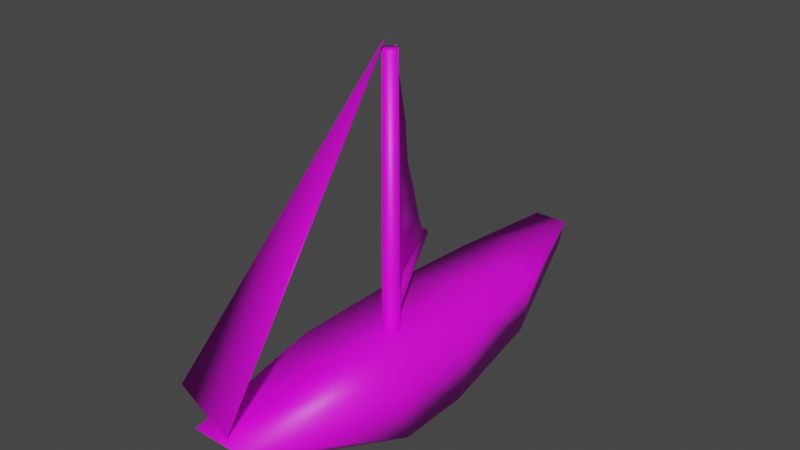 # Source: SimpleBoat.blend  (saved by Blender 2.82.7; exported with 4.5.12 LTS)
import bpy
from mathutils import Matrix  # noqa: F401  (used for matrix-valued properties, if any)

bpy.ops.wm.read_factory_settings(use_empty=True)
scene = bpy.context.scene
scene.name = 'Scene'

# ---- collections
col_collection = bpy.data.collections.new('Collection'); scene.collection.children.link(col_collection)

# ---- images (referenced by path relative to the original .blend; pixels are not part of the script)
import os
ASSET_DIR = os.environ.get("B2B_ASSET_DIR", "")  # directory of the original .blend (textures are referenced by path, not embedded)
HERE = os.path.dirname(os.path.abspath(__file__))  # packed textures are extracted next to this script under _unpacked/

def load_image(name, relpath, width, height, colorspace="sRGB"):
    """Load a texture the original file referenced (path relative to the .blend, or extracted next to this script)."""
    p = next((c for c in (os.path.join(HERE, relpath), os.path.join(ASSET_DIR, relpath)) if relpath and os.path.exists(c)), "")
    if p:
        img = bpy.data.images.load(p, check_existing=True)
        img.name = name
    else:  # same state as the original file: an image datablock whose file is absent (Cycles renders it pink)
        img = bpy.data.images.new(name, width, height)
        img.source = "FILE"
        img.filepath = "//" + (relpath or name)
    img.colorspace_settings.name = colorspace
    return img
img_woodtexture_jpg_001 = load_image('woodtexture.jpg.001', 'textures/woodtexture.jpg', 1024, 1024, 'sRGB')

# ---- materials (node trees are filled in below, after node groups)
mat_material_001 = bpy.data.materials.new('Material.001')
mat_material_001.use_transparent_shadow = False

# ---- material node trees
mat_material_001.use_nodes = True; mat_material_001.node_tree.nodes.clear()
_N = mat_material_001.node_tree.nodes; _L = mat_material_001.node_tree.links
n0 = _N.new('ShaderNodeOutputMaterial'); n0.name = 'Material Output'; n0.location = (300, 300)
n1 = _N.new('ShaderNodeBsdfPrincipled'); n1.name = 'Principled BSDF'; n1.location = (10, 300)
n1.distribution = 'GGX'
n1.subsurface_method = 'BURLEY'
n1.inputs[3].default_value = 1.45
n1.inputs[27].default_value = (0.0, 0.0, 0.0, 1.0)
n1.inputs[28].default_value = 1.0
n2 = _N.new('ShaderNodeTexImage'); n2.name = 'Image Texture'; n2.location = (-280, 280)
n2.image = img_woodtexture_jpg_001
_L.new(n1.outputs[0], n0.inputs[0])
_L.new(n2.outputs[0], n1.inputs[0])
n0.is_active_output = True

# ---- world
world_world = bpy.data.worlds.new('World'); scene.world = world_world
world_world.use_nodes = True; world_world.node_tree.nodes.clear()
_N = world_world.node_tree.nodes; _L = world_world.node_tree.links
n0 = _N.new('ShaderNodeOutputWorld'); n0.name = 'World Output'; n0.location = (300, 300)
n1 = _N.new('ShaderNodeBackground'); n1.name = 'Background'; n1.location = (10, 300)
n1.inputs[0].default_value = (0.05088, 0.05088, 0.05088, 1.0)
_L.new(n1.outputs[0], n0.inputs[0])
n0.is_active_output = True
world_world.color = (0.05088, 0.05088, 0.05088)
world_world.use_sun_shadow = False
world_world.sun_shadow_jitter_overblur = 0.0

# ---- meshes
me_cube_001 = bpy.data.meshes.new('Cube.001')
me_cube_001.from_pydata([(-0.6954, -0.4221, -0.6097), (-1.0, -1.0, 1.0), (-0.6954, 0.9688, -0.6097), (-1.0, 1.0, 1.0), (0.6954, -0.4221, -0.6097), (1.0, -1.0, 1.0), (0.6954, 0.9688, -0.6097), (1.0, 1.0, 1.0), (-0.413, -3.237, 0.4287), (-0.4724, -3.789, 0.9807), (0.2515, -3.237, 0.4287), (0.4724, -3.789, 0.9807), (-0.5584, 3.015, -0.2637), (-0.8029, 3.04, 1.029), (0.5584, 3.015, -0.2637), (0.8029, 3.04, 1.029), (-0.2178, 4.738, 0.7162), (-0.3132, 4.747, 1.22), (0.2178, 4.738, 0.7162), (0.3132, 4.747, 1.22), (-0.02892, 0.1843, 0.8668), (-0.02892, 0.1843, 1.179), (0.001492, 0.1813, 0.8668), (0.001492, 0.1813, 1.179), (0.03074, 0.1724, 0.8668), (0.03074, 0.1724, 1.179), (0.05769, 0.158, 0.8668), (0.05769, 0.158, 1.179), (0.08132, 0.1386, 0.8668), (0.08132, 0.1386, 1.179), (0.1007, 0.115, 0.8668), (0.1007, 0.115, 1.179), (0.1151, 0.08804, 0.8668), (0.1151, 0.08804, 1.179), (0.124, 0.05879, 0.8668), (0.124, 0.05879, 1.179), (0.127, 0.02837, 0.8668), (0.127, 0.02837, 1.179), (0.124, -0.002043, 0.8668), (0.124, -0.002043, 1.179), (0.1151, -0.03129, 0.8668), (0.1151, -0.03129, 1.179), (0.1007, -0.05825, 0.8668), (0.1007, -0.05825, 1.179), (0.08132, -0.08187, 0.8668), (0.08132, -0.08187, 1.179), (0.05769, -0.1013, 0.8668), (0.05769, -0.1013, 1.179), (0.03074, -0.1157, 0.8668), (0.03074, -0.1157, 1.179), (0.001492, -0.1245, 0.8668), (0.001492, -0.1245, 1.179), (-0.02893, -0.1275, 0.8668), (-0.02893, -0.1275, 1.179), (-0.05934, -0.1245, 0.8668), (-0.05934, -0.1245, 1.179), (-0.08859, -0.1157, 0.8668), (-0.08859, -0.1157, 1.179), (-0.1155, -0.1013, 0.8668), (-0.1155, -0.1013, 1.179), (-0.1392, -0.08187, 0.8668), (-0.1392, -0.08187, 1.179), (-0.1586, -0.05825, 0.8668), (-0.1586, -0.05825, 1.179), (-0.173, -0.03129, 0.8668), (-0.173, -0.03129, 1.179), (-0.1818, -0.002043, 0.8668), (-0.1818, -0.002043, 1.179), (-0.1848, 0.02837, 0.8668), (-0.1848, 0.02837, 1.179), (-0.1818, 0.05879, 0.8668), (-0.1818, 0.05879, 1.179), (-0.173, 0.08804, 0.8668), (-0.173, 0.08804, 1.179), (-0.1586, 0.115, 0.8668), (-0.1586, 0.115, 1.179), (-0.1392, 0.1386, 0.8668), (-0.1392, 0.1386, 1.179), (-0.1155, 0.158, 0.8668), (-0.1155, 0.158, 1.179), (-0.08859, 0.1724, 0.8668), (-0.08859, 0.1724, 1.179), (-0.05934, 0.1813, 0.8668), (-0.05934, 0.1813, 1.179), (-0.02892, 0.1534, 5.775), (-0.004535, 0.151, 5.775), (0.01892, 0.1439, 5.775), (0.04053, 0.1323, 5.775), (0.05948, 0.1168, 5.775), (0.07502, 0.09783, 5.775), (0.08658, 0.07622, 5.775), (0.09369, 0.05276, 5.775), (0.09609, 0.02837, 5.775), (0.09369, 0.003984, 5.775), (0.08658, -0.01947, 5.775), (0.07502, -0.04108, 5.775), (0.05948, -0.06003, 5.775), (0.04053, -0.07557, 5.775), (0.01892, -0.08713, 5.775), (-0.004535, -0.09424, 5.775), (-0.02892, -0.09664, 5.775), (-0.05331, -0.09424, 5.775), (-0.07677, -0.08713, 5.775), (-0.09838, -0.07557, 5.775), (-0.1173, -0.06003, 5.775), (-0.1329, -0.04108, 5.775), (-0.1444, -0.01947, 5.775), (-0.1515, 0.003985, 5.775), (-0.1539, 0.02837, 5.775), (-0.1515, 0.05276, 5.775), (-0.1444, 0.07622, 5.775), (-0.1329, 0.09783, 5.775), (-0.1173, 0.1168, 5.775), (-0.09838, 0.1323, 5.775), (-0.07677, 0.1439, 5.775), (-0.05331, 0.151, 5.775), (-0.05111, 0.07004, 1.245), (-0.1649, 0.2906, 1.247), (-0.02958, 0.08112, 1.247), (-0.1434, 0.3017, 1.249), (-0.008865, 0.09174, 1.254), (-0.1227, 0.3123, 1.256), (0.01025, 0.1015, 1.266), (-0.1036, 0.322, 1.268), (0.02703, 0.11, 1.281), (-0.0868, 0.3305, 1.283), (0.04083, 0.1169, 1.3), (-0.073, 0.3375, 1.302), (0.05111, 0.122, 1.321), (-0.06272, 0.3425, 1.324), (0.05749, 0.125, 1.345), (-0.05634, 0.3456, 1.347), (0.05972, 0.1259, 1.369), (-0.05411, 0.3465, 1.371), (0.0577, 0.1246, 1.393), (-0.05613, 0.3452, 1.395), (0.05153, 0.1212, 1.416), (-0.0623, 0.3417, 1.419), (0.04143, 0.1157, 1.438), (-0.0724, 0.3363, 1.44), (0.0278, 0.1085, 1.456), (-0.08603, 0.3291, 1.459), (0.01115, 0.09973, 1.472), (-0.1027, 0.3203, 1.474), (-0.007862, 0.0898, 1.483), (-0.1217, 0.3104, 1.486), (-0.02852, 0.07906, 1.49), (-0.1424, 0.2996, 1.493), (-0.05003, 0.06793, 1.493), (-0.1639, 0.2885, 1.495), (-0.07155, 0.05685, 1.49), (-0.1854, 0.2774, 1.493), (-0.09227, 0.04623, 1.483), (-0.2061, 0.2668, 1.486), (-0.1114, 0.03649, 1.472), (-0.2252, 0.2571, 1.474), (-0.1282, 0.02799, 1.456), (-0.242, 0.2486, 1.459), (-0.142, 0.02108, 1.438), (-0.2558, 0.2416, 1.44), (-0.1523, 0.016, 1.416), (-0.2661, 0.2366, 1.419), (-0.1586, 0.01296, 1.393), (-0.2725, 0.2335, 1.395), (-0.1609, 0.01207, 1.369), (-0.2747, 0.2326, 1.371), (-0.1588, 0.01337, 1.345), (-0.2727, 0.2339, 1.347), (-0.1527, 0.0168, 1.321), (-0.2665, 0.2374, 1.324), (-0.1426, 0.02224, 1.3), (-0.2564, 0.2428, 1.302), (-0.1289, 0.02948, 1.281), (-0.2428, 0.25, 1.283), (-0.1123, 0.03824, 1.266), (-0.2261, 0.2588, 1.268), (-0.09327, 0.04818, 1.254), (-0.2071, 0.2687, 1.256), (-0.07262, 0.05891, 1.247), (-0.1864, 0.2795, 1.249), (-1.275, 2.442, 1.32), (-1.262, 2.448, 1.322), (-1.25, 2.454, 1.326), (-1.238, 2.46, 1.333), (-1.228, 2.465, 1.342), (-1.22, 2.469, 1.353), (-1.214, 2.472, 1.366), (-1.21, 2.474, 1.38), (-1.209, 2.475, 1.394), (-1.21, 2.474, 1.409), (-1.214, 2.472, 1.422), (-1.22, 2.469, 1.435), (-1.228, 2.464, 1.446), (-1.238, 2.459, 1.456), (-1.249, 2.453, 1.462), (-1.262, 2.447, 1.467), (-1.274, 2.44, 1.468), (-1.287, 2.434, 1.467), (-1.3, 2.427, 1.462), (-1.311, 2.422, 1.456), (-1.321, 2.416, 1.446), (-1.329, 2.412, 1.435), (-1.335, 2.409, 1.422), (-1.339, 2.408, 1.409), (-1.34, 2.407, 1.394), (-1.339, 2.408, 1.38), (-1.336, 2.41, 1.366), (-1.33, 2.413, 1.353), (-1.321, 2.417, 1.342), (-1.311, 2.423, 1.333), (-1.3, 2.429, 1.326), (-1.288, 2.435, 1.322), (-0.5621, 0.9943, 4.207), (-0.0644, 0.176, 5.779), (-1.098, 2.165, 1.559), (-0.1082, 0.2111, 1.544), (-0.7964, 1.344, 3.307), (-0.1078, 0.1813, 4.34), (-0.3728, 0.6418, 4.99), (-0.6362, 1.159, 1.552), (-0.6034, 0.7456, 3.776), (-0.1305, 0.2207, 2.519), (-1.008, 1.894, 2.052), (-0.7901, 1.008, 2.313), (-0.8872, 1.621, 2.675), (-0.1229, 0.1966, 3.516), (-0.7293, 0.8997, 3.059), (-0.1955, 0.3546, 5.437), (-0.3208, 0.4815, 1.547), (-0.3547, 0.3458, 4.115), (-0.4629, 0.4222, 2.504), (-0.3946, 0.3704, 3.339), (-1.203, -3.373, 1.186), (0.09231, -3.7, 1.023), (-1.42, -1.373, 1.31), (-0.04285, -0.06546, 5.917), (-0.7759, 1.356, 3.307), (-0.5417, 1.007, 4.207), (-0.175, 0.3671, 5.436), (-0.04393, 0.1885, 5.779), (-0.1101, 0.2332, 2.518), (-0.0877, 0.2236, 1.544), (-0.6158, 1.171, 1.551), (-1.077, 2.178, 1.559), (-0.8667, 1.634, 2.675), (-0.08734, 0.1938, 4.34), (-0.583, 0.7581, 3.775), (-0.3523, 0.6543, 4.99), (-0.3003, 0.494, 1.547), (-0.3342, 0.3583, 4.115), (-0.7696, 1.02, 2.313), (-0.1024, 0.2091, 3.516), (-0.9874, 1.907, 2.052), (-0.7089, 0.9121, 3.059), (-0.4425, 0.4347, 2.504), (-0.3742, 0.3829, 3.339), (-1.433, -1.383, 1.32), (-1.217, -3.383, 1.196), (0.0788, -3.71, 1.034), (-0.05636, -0.07552, 5.927)], [], [(0, 1, 3, 2), (7, 6, 14, 15), (6, 7, 5, 4), (5, 1, 9, 11), (2, 6, 4, 0), (7, 3, 1, 5), (10, 11, 9, 8), (4, 5, 11, 10), (1, 0, 8, 9), (0, 4, 10, 8), (13, 15, 19, 17), (6, 2, 12, 14), (3, 7, 15, 13), (2, 3, 13, 12), (16, 17, 19, 18), (12, 13, 17, 16), (15, 14, 18, 19), (14, 12, 16, 18), (20, 21, 23, 22), (22, 23, 25, 24), (24, 25, 27, 26), (26, 27, 29, 28), (28, 29, 31, 30), (30, 31, 33, 32), (32, 33, 35, 34), (34, 35, 37, 36), (36, 37, 39, 38), (38, 39, 41, 40), (40, 41, 43, 42), (42, 43, 45, 44), (44, 45, 47, 46), (46, 47, 49, 48), (48, 49, 51, 50), (50, 51, 53, 52), (52, 53, 55, 54), (54, 55, 57, 56), (56, 57, 59, 58), (58, 59, 61, 60), (60, 61, 63, 62), (62, 63, 65, 64), (64, 65, 67, 66), (66, 67, 69, 68), (68, 69, 71, 70), (70, 71, 73, 72), (72, 73, 75, 74), (74, 75, 77, 76), (76, 77, 79, 78), (78, 79, 81, 80), (29, 27, 87, 88), (80, 81, 83, 82), (82, 83, 21, 20), (20, 22, 24, 26, 28, 30, 32, 34, 36, 38, 40, 42, 44, 46, 48, 50, 52, 54, 56, 58, 60, 62, 64, 66, 68, 70, 72, 74, 76, 78, 80, 82), (85, 84, 115, 114, 113, 112, 111, 110, 109, 108, 107, 106, 105, 104, 103, 102, 101, 100, 99, 98, 97, 96, 95, 94, 93, 92, 91, 90, 89, 88, 87, 86), (47, 45, 96, 97), (65, 63, 105, 106), (83, 81, 114, 115), (39, 37, 92, 93), (57, 55, 101, 102), (75, 73, 110, 111), (31, 29, 88, 89), (49, 47, 97, 98), (67, 65, 106, 107), (23, 21, 84, 85), (21, 83, 115, 84), (41, 39, 93, 94), (59, 57, 102, 103), (77, 75, 111, 112), (33, 31, 89, 90), (51, 49, 98, 99), (69, 67, 107, 108), (25, 23, 85, 86), (43, 41, 94, 95), (61, 59, 103, 104), (79, 77, 112, 113), (35, 33, 90, 91), (53, 51, 99, 100), (71, 69, 108, 109), (27, 25, 86, 87), (45, 43, 95, 96), (63, 61, 104, 105), (81, 79, 113, 114), (37, 35, 91, 92), (55, 53, 100, 101), (73, 71, 109, 110), (116, 117, 119, 118), (118, 119, 121, 120), (120, 121, 123, 122), (122, 123, 125, 124), (124, 125, 127, 126), (126, 127, 129, 128), (128, 129, 131, 130), (130, 131, 133, 132), (132, 133, 135, 134), (134, 135, 137, 136), (136, 137, 139, 138), (138, 139, 141, 140), (140, 141, 143, 142), (142, 143, 145, 144), (144, 145, 147, 146), (146, 147, 149, 148), (148, 149, 151, 150), (150, 151, 153, 152), (152, 153, 155, 154), (154, 155, 157, 156), (156, 157, 159, 158), (158, 159, 161, 160), (160, 161, 163, 162), (162, 163, 165, 164), (164, 165, 167, 166), (166, 167, 169, 168), (168, 169, 171, 170), (170, 171, 173, 172), (172, 173, 175, 174), (174, 175, 177, 176), (159, 157, 200, 201), (176, 177, 179, 178), (178, 179, 117, 116), (116, 118, 120, 122, 124, 126, 128, 130, 132, 134, 136, 138, 140, 142, 144, 146, 148, 150, 152, 154, 156, 158, 160, 162, 164, 166, 168, 170, 172, 174, 176, 178), (181, 180, 211, 210, 209, 208, 207, 206, 205, 204, 203, 202, 201, 200, 199, 198, 197, 196, 195, 194, 193, 192, 191, 190, 189, 188, 187, 186, 185, 184, 183, 182), (177, 175, 209, 210), (133, 131, 187, 188), (151, 149, 196, 197), (169, 167, 205, 206), (125, 123, 183, 184), (143, 141, 192, 193), (161, 159, 201, 202), (179, 177, 210, 211), (135, 133, 188, 189), (153, 151, 197, 198), (171, 169, 206, 207), (127, 125, 184, 185), (145, 143, 193, 194), (163, 161, 202, 203), (119, 117, 180, 181), (117, 179, 211, 180), (137, 135, 189, 190), (155, 153, 198, 199), (173, 171, 207, 208), (129, 127, 185, 186), (147, 145, 194, 195), (165, 163, 203, 204), (121, 119, 181, 182), (139, 137, 190, 191), (157, 155, 199, 200), (175, 173, 208, 209), (131, 129, 186, 187), (149, 147, 195, 196), (167, 165, 204, 205), (123, 121, 182, 183), (141, 139, 191, 192), (230, 228, 215, 221), (227, 229, 217, 213), (212, 216, 220, 218), (222, 214, 219, 223), (224, 222, 223, 226), (231, 230, 221, 225), (229, 231, 225, 217), (216, 224, 226, 220), (220, 226, 231, 229), (226, 223, 230, 231), (218, 220, 229, 227), (223, 219, 228, 230), (232, 234, 235, 233), (254, 240, 241, 248), (238, 239, 245, 249), (237, 247, 246, 236), (252, 250, 242, 243), (244, 253, 250, 252), (255, 251, 240, 254), (249, 245, 251, 255), (236, 246, 253, 244), (246, 249, 255, 253), (253, 255, 254, 250), (247, 238, 249, 246), (250, 254, 248, 242), (214, 222, 252, 243), (212, 218, 247, 237), (218, 227, 238, 247), (216, 212, 237, 236), (228, 219, 242, 248), (215, 228, 248, 241), (227, 213, 239, 238), (221, 215, 241, 240), (222, 224, 244, 252), (219, 214, 243, 242), (217, 225, 251, 245), (224, 216, 236, 244), (225, 221, 240, 251), (213, 217, 245, 239), (257, 258, 259, 256), (233, 235, 259, 258), (234, 232, 257, 256), (235, 234, 256, 259), (232, 233, 258, 257)])
me_cube_001.polygons.foreach_set('use_smooth', [True] * 194)
_uv = me_cube_001.uv_layers.new(name='UVMap')
_uv.uv.foreach_set('vector', [0.375, 0.0, 0.625, 0.0, 0.625, 0.25, 0.375, 0.25, 0.625, 0.5, 0.375, 0.5, 0.375, 0.5, 0.625, 0.5, 0.375, 0.5, 0.625, 0.5, 0.625, 0.75, 0.375, 0.75, 0.625, 0.75, 0.875, 0.75, 0.875, 0.75, 0.625, 0.75, 0.125, 0.5, 0.375, 0.5, 0.375, 0.75, 0.125, 0.75, 0.625, 0.5, 0.875, 0.5, 0.875, 0.75, 0.625, 0.75, 0.375, 0.75, 0.625, 0.75, 0.625, 1.0, 0.375, 1.0, 0.375, 0.75, 0.625, 0.75, 0.625, 0.75, 0.375, 0.75, 0.625, 0.0, 0.375, 0.0, 0.375, 0.0, 0.625, 0.0, 0.125, 0.75, 0.375, 0.75, 0.375, 0.75, 0.125, 0.75, 0.875, 0.5, 0.625, 0.5, 0.625, 0.5, 0.875, 0.5, 0.375, 0.5, 0.125, 0.5, 0.125, 0.5, 0.375, 0.5, 0.875, 0.5, 0.625, 0.5, 0.625, 0.5, 0.875, 0.5, 0.375, 0.25, 0.625, 0.25, 0.625, 0.25, 0.375, 0.25, 0.375, 0.25, 0.625, 0.25, 0.625, 0.5, 0.375, 0.5, 0.375, 0.25, 0.625, 0.25, 0.625, 0.25, 0.375, 0.25, 0.625, 0.5, 0.375, 0.5, 0.375, 0.5, 0.625, 0.5, 0.375, 0.5, 0.125, 0.5, 0.125, 0.5, 0.375, 0.5, 1.0, 0.5, 1.0, 1.0, 0.9688, 1.0, 0.9688, 0.5, 0.9688, 0.5, 0.9688, 1.0, 0.9375, 1.0, 0.9375, 0.5, 0.9375, 0.5, 0.9375, 1.0, 0.9062, 1.0, 0.9062, 0.5, 0.9062, 0.5, 0.9062, 1.0, 0.875, 1.0, 0.875, 0.5, 0.875, 0.5, 0.875, 1.0, 0.8438, 1.0, 0.8438, 0.5, 0.8438, 0.5, 0.8438, 1.0, 0.8125, 1.0, 0.8125, 0.5, 0.8125, 0.5, 0.8125, 1.0, 0.7812, 1.0, 0.7812, 0.5, 0.7812, 0.5, 0.7812, 1.0, 0.75, 1.0, 0.75, 0.5, 0.75, 0.5, 0.75, 1.0, 0.7188, 1.0, 0.7188, 0.5, 0.7188, 0.5, 0.7188, 1.0, 0.6875, 1.0, 0.6875, 0.5, 0.6875, 0.5, 0.6875, 1.0, 0.6562, 1.0, 0.6562, 0.5, 0.6562, 0.5, 0.6562, 1.0, 0.625, 1.0, 0.625, 0.5, 0.625, 0.5, 0.625, 1.0, 0.5938, 1.0, 0.5938, 0.5, 0.5938, 0.5, 0.5938, 1.0, 0.5625, 1.0, 0.5625, 0.5, 0.5625, 0.5, 0.5625, 1.0, 0.5312, 1.0, 0.5312, 0.5, 0.5312, 0.5, 0.5312, 1.0, 0.5, 1.0, 0.5, 0.5, 0.5, 0.5, 0.5, 1.0, 0.4688, 1.0, 0.4688, 0.5, 0.4688, 0.5, 0.4688, 1.0, 0.4375, 1.0, 0.4375, 0.5, 0.4375, 0.5, 0.4375, 1.0, 0.4062, 1.0, 0.4062, 0.5, 0.4062, 0.5, 0.4062, 1.0, 0.375, 1.0, 0.375, 0.5, 0.375, 0.5, 0.375, 1.0, 0.3438, 1.0, 0.3438, 0.5, 0.3438, 0.5, 0.3438, 1.0, 0.3125, 1.0, 0.3125, 0.5, 0.3125, 0.5, 0.3125, 1.0, 0.2812, 1.0, 0.2812, 0.5, 0.2812, 0.5, 0.2812, 1.0, 0.25, 1.0, 0.25, 0.5, 0.25, 0.5, 0.25, 1.0, 0.2188, 1.0, 0.2188, 0.5, 0.2188, 0.5, 0.2188, 1.0, 0.1875, 1.0, 0.1875, 0.5, 0.1875, 0.5, 0.1875, 1.0, 0.1562, 1.0, 0.1562, 0.5, 0.1562, 0.5, 0.1562, 1.0, 0.125, 1.0, 0.125, 0.5, 0.125, 0.5, 0.125, 1.0, 0.09375, 1.0, 0.09375, 0.5, 0.09375, 0.5, 0.09375, 1.0, 0.0625, 1.0, 0.0625, 0.5, 0.875, 1.0, 0.9062, 1.0, 0.9062, 1.0, 0.875, 1.0, 0.0625, 0.5, 0.0625, 1.0, 0.03125, 1.0, 0.03125, 0.5, 0.03125, 0.5, 0.03125, 1.0, 0.0, 1.0, 0.0, 0.5, 0.75, 0.49, 0.7968, 0.4854, 0.8418, 0.4717, 0.8833, 0.4496, 0.9197, 0.4197, 0.9496, 0.3833, 0.9717, 0.3418, 0.9854, 0.2968, 0.99, 0.25, 0.9854, 0.2032, 0.9717, 0.1582, 0.9496, 0.1167, 0.9197, 0.08029, 0.8833, 0.05045, 0.8418, 0.02827, 0.7968, 0.01461, 0.75, 0.01, 0.7032, 0.01461, 0.6582, 0.02827, 0.6167, 0.05045, 0.5803, 0.08029, 0.5504, 0.1167, 0.5283, 0.1582, 0.5146, 0.2032, 0.51, 0.25, 0.5146, 0.2968, 0.5283, 0.3418, 0.5504, 0.3833, 0.5803, 0.4197, 0.6167, 0.4496, 0.6582, 0.4717, 0.7032, 0.4854, 0.2968, 0.4854, 0.25, 0.49, 0.2032, 0.4854, 0.1582, 0.4717, 0.1167, 0.4496, 0.08029, 0.4197, 0.05045, 0.3833, 0.02827, 0.3418, 0.01461, 0.2968, 0.01, 0.25, 0.01461, 0.2032, 0.02827, 0.1582, 0.05045, 0.1167, 0.08029, 0.08029, 0.1167, 0.05045, 0.1582, 0.02827, 0.2032, 0.01461, 0.25, 0.01, 0.2968, 0.01461, 0.3418, 0.02827, 0.3833, 0.05045, 0.4197, 0.08029, 0.4496, 0.1167, 0.4717, 0.1582, 0.4854, 0.2032, 0.49, 0.25, 0.4854, 0.2968, 0.4717, 0.3418, 0.4496, 0.3833, 0.4197, 0.4197, 0.3833, 0.4496, 0.3418, 0.4717, 0.5938, 1.0, 0.625, 1.0, 0.625, 1.0, 0.5938, 1.0, 0.3125, 1.0, 0.3438, 1.0, 0.3438, 1.0, 0.3125, 1.0, 0.03125, 1.0, 0.0625, 1.0, 0.0625, 1.0, 0.03125, 1.0, 0.7188, 1.0, 0.75, 1.0, 0.75, 1.0, 0.7188, 1.0, 0.4375, 1.0, 0.4688, 1.0, 0.4688, 1.0, 0.4375, 1.0, 0.1562, 1.0, 0.1875, 1.0, 0.1875, 1.0, 0.1562, 1.0, 0.8438, 1.0, 0.875, 1.0, 0.875, 1.0, 0.8438, 1.0, 0.5625, 1.0, 0.5938, 1.0, 0.5938, 1.0, 0.5625, 1.0, 0.2812, 1.0, 0.3125, 1.0, 0.3125, 1.0, 0.2812, 1.0, 0.9688, 1.0, 1.0, 1.0, 1.0, 1.0, 0.9688, 1.0, 0.0, 1.0, 0.03125, 1.0, 0.03125, 1.0, 0.0, 1.0, 0.6875, 1.0, 0.7188, 1.0, 0.7188, 1.0, 0.6875, 1.0, 0.4062, 1.0, 0.4375, 1.0, 0.4375, 1.0, 0.4062, 1.0, 0.125, 1.0, 0.1562, 1.0, 0.1562, 1.0, 0.125, 1.0, 0.8125, 1.0, 0.8438, 1.0, 0.8438, 1.0, 0.8125, 1.0, 0.5312, 1.0, 0.5625, 1.0, 0.5625, 1.0, 0.5312, 1.0, 0.25, 1.0, 0.2812, 1.0, 0.2812, 1.0, 0.25, 1.0, 0.9375, 1.0, 0.9688, 1.0, 0.9688, 1.0, 0.9375, 1.0, 0.6562, 1.0, 0.6875, 1.0, 0.6875, 1.0, 0.6562, 1.0, 0.375, 1.0, 0.4062, 1.0, 0.4062, 1.0, 0.375, 1.0, 0.09375, 1.0, 0.125, 1.0, 0.125, 1.0, 0.09375, 1.0, 0.7812, 1.0, 0.8125, 1.0, 0.8125, 1.0, 0.7812, 1.0, 0.5, 1.0, 0.5312, 1.0, 0.5312, 1.0, 0.5, 1.0, 0.2188, 1.0, 0.25, 1.0, 0.25, 1.0, 0.2188, 1.0, 0.9062, 1.0, 0.9375, 1.0, 0.9375, 1.0, 0.9062, 1.0, 0.625, 1.0, 0.6562, 1.0, 0.6562, 1.0, 0.625, 1.0, 0.3438, 1.0, 0.375, 1.0, 0.375, 1.0, 0.3438, 1.0, 0.0625, 1.0, 0.09375, 1.0, 0.09375, 1.0, 0.0625, 1.0, 0.75, 1.0, 0.7812, 1.0, 0.7812, 1.0, 0.75, 1.0, 0.4688, 1.0, 0.5, 1.0, 0.5, 1.0, 0.4688, 1.0, 0.1875, 1.0, 0.2188, 1.0, 0.2188, 1.0, 0.1875, 1.0, 1.0, 0.5, 1.0, 1.0, 0.9688, 1.0, 0.9688, 0.5, 0.9688, 0.5, 0.9688, 1.0, 0.9375, 1.0, 0.9375, 0.5, 0.9375, 0.5, 0.9375, 1.0, 0.9062, 1.0, 0.9062, 0.5, 0.9062, 0.5, 0.9062, 1.0, 0.875, 1.0, 0.875, 0.5, 0.875, 0.5, 0.875, 1.0, 0.8438, 1.0, 0.8438, 0.5, 0.8438, 0.5, 0.8438, 1.0, 0.8125, 1.0, 0.8125, 0.5, 0.8125, 0.5, 0.8125, 1.0, 0.7812, 1.0, 0.7812, 0.5, 0.7812, 0.5, 0.7812, 1.0, 0.75, 1.0, 0.75, 0.5, 0.75, 0.5, 0.75, 1.0, 0.7188, 1.0, 0.7188, 0.5, 0.7188, 0.5, 0.7188, 1.0, 0.6875, 1.0, 0.6875, 0.5, 0.6875, 0.5, 0.6875, 1.0, 0.6562, 1.0, 0.6562, 0.5, 0.6562, 0.5, 0.6562, 1.0, 0.625, 1.0, 0.625, 0.5, 0.625, 0.5, 0.625, 1.0, 0.5938, 1.0, 0.5938, 0.5, 0.5938, 0.5, 0.5938, 1.0, 0.5625, 1.0, 0.5625, 0.5, 0.5625, 0.5, 0.5625, 1.0, 0.5312, 1.0, 0.5312, 0.5, 0.5312, 0.5, 0.5312, 1.0, 0.5, 1.0, 0.5, 0.5, 0.5, 0.5, 0.5, 1.0, 0.4688, 1.0, 0.4688, 0.5, 0.4688, 0.5, 0.4688, 1.0, 0.4375, 1.0, 0.4375, 0.5, 0.4375, 0.5, 0.4375, 1.0, 0.4062, 1.0, 0.4062, 0.5, 0.4062, 0.5, 0.4062, 1.0, 0.375, 1.0, 0.375, 0.5, 0.375, 0.5, 0.375, 1.0, 0.3438, 1.0, 0.3438, 0.5, 0.3438, 0.5, 0.3438, 1.0, 0.3125, 1.0, 0.3125, 0.5, 0.3125, 0.5, 0.3125, 1.0, 0.2812, 1.0, 0.2812, 0.5, 0.2812, 0.5, 0.2812, 1.0, 0.25, 1.0, 0.25, 0.5, 0.25, 0.5, 0.25, 1.0, 0.2188, 1.0, 0.2188, 0.5, 0.2188, 0.5, 0.2188, 1.0, 0.1875, 1.0, 0.1875, 0.5, 0.1875, 0.5, 0.1875, 1.0, 0.1562, 1.0, 0.1562, 0.5, 0.1562, 0.5, 0.1562, 1.0, 0.125, 1.0, 0.125, 0.5, 0.125, 0.5, 0.125, 1.0, 0.09375, 1.0, 0.09375, 0.5, 0.09375, 0.5, 0.09375, 1.0, 0.0625, 1.0, 0.0625, 0.5, 0.3438, 1.0, 0.375, 1.0, 0.375, 1.0, 0.3438, 1.0, 0.0625, 0.5, 0.0625, 1.0, 0.03125, 1.0, 0.03125, 0.5, 0.03125, 0.5, 0.03125, 1.0, 0.0, 1.0, 0.0, 0.5, 0.75, 0.49, 0.7968, 0.4854, 0.8418, 0.4717, 0.8833, 0.4496, 0.9197, 0.4197, 0.9496, 0.3833, 0.9717, 0.3418, 0.9854, 0.2968, 0.99, 0.25, 0.9854, 0.2032, 0.9717, 0.1582, 0.9496, 0.1167, 0.9197, 0.08029, 0.8833, 0.05045, 0.8418, 0.02827, 0.7968, 0.01461, 0.75, 0.01, 0.7032, 0.01461, 0.6582, 0.02827, 0.6167, 0.05045, 0.5803, 0.08029, 0.5504, 0.1167, 0.5283, 0.1582, 0.5146, 0.2032, 0.51, 0.25, 0.5146, 0.2968, 0.5283, 0.3418, 0.5504, 0.3833, 0.5803, 0.4197, 0.6167, 0.4496, 0.6582, 0.4717, 0.7032, 0.4854, 0.2968, 0.4854, 0.25, 0.49, 0.2032, 0.4854, 0.1582, 0.4717, 0.1167, 0.4496, 0.08029, 0.4197, 0.05045, 0.3833, 0.02827, 0.3418, 0.01461, 0.2968, 0.01, 0.25, 0.01461, 0.2032, 0.02827, 0.1582, 0.05045, 0.1167, 0.08029, 0.08029, 0.1167, 0.05045, 0.1582, 0.02827, 0.2032, 0.01461, 0.25, 0.01, 0.2968, 0.01461, 0.3418, 0.02827, 0.3833, 0.05045, 0.4197, 0.08029, 0.4496, 0.1167, 0.4717, 0.1582, 0.4854, 0.2032, 0.49, 0.25, 0.4854, 0.2968, 0.4717, 0.3418, 0.4496, 0.3833, 0.4197, 0.4197, 0.3833, 0.4496, 0.3418, 0.4717, 0.0625, 1.0, 0.09375, 1.0, 0.09375, 1.0, 0.0625, 1.0, 0.75, 1.0, 0.7812, 1.0, 0.7812, 1.0, 0.75, 1.0, 0.4688, 1.0, 0.5, 1.0, 0.5, 1.0, 0.4688, 1.0, 0.1875, 1.0, 0.2188, 1.0, 0.2188, 1.0, 0.1875, 1.0, 0.875, 1.0, 0.9062, 1.0, 0.9062, 1.0, 0.875, 1.0, 0.5938, 1.0, 0.625, 1.0, 0.625, 1.0, 0.5938, 1.0, 0.3125, 1.0, 0.3438, 1.0, 0.3438, 1.0, 0.3125, 1.0, 0.03125, 1.0, 0.0625, 1.0, 0.0625, 1.0, 0.03125, 1.0, 0.7188, 1.0, 0.75, 1.0, 0.75, 1.0, 0.7188, 1.0, 0.4375, 1.0, 0.4688, 1.0, 0.4688, 1.0, 0.4375, 1.0, 0.1562, 1.0, 0.1875, 1.0, 0.1875, 1.0, 0.1562, 1.0, 0.8438, 1.0, 0.875, 1.0, 0.875, 1.0, 0.8438, 1.0, 0.5625, 1.0, 0.5938, 1.0, 0.5938, 1.0, 0.5625, 1.0, 0.2812, 1.0, 0.3125, 1.0, 0.3125, 1.0, 0.2812, 1.0, 0.9688, 1.0, 1.0, 1.0, 1.0, 1.0, 0.9688, 1.0, 0.0, 1.0, 0.03125, 1.0, 0.03125, 1.0, 0.0, 1.0, 0.6875, 1.0, 0.7188, 1.0, 0.7188, 1.0, 0.6875, 1.0, 0.4062, 1.0, 0.4375, 1.0, 0.4375, 1.0, 0.4062, 1.0, 0.125, 1.0, 0.1562, 1.0, 0.1562, 1.0, 0.125, 1.0, 0.8125, 1.0, 0.8438, 1.0, 0.8438, 1.0, 0.8125, 1.0, 0.5312, 1.0, 0.5625, 1.0, 0.5625, 1.0, 0.5312, 1.0, 0.25, 1.0, 0.2812, 1.0, 0.2812, 1.0, 0.25, 1.0, 0.9375, 1.0, 0.9688, 1.0, 0.9688, 1.0, 0.9375, 1.0, 0.6562, 1.0, 0.6875, 1.0, 0.6875, 1.0, 0.6562, 1.0, 0.375, 1.0, 0.4062, 1.0, 0.4062, 1.0, 0.375, 1.0, 0.09375, 1.0, 0.125, 1.0, 0.125, 1.0, 0.09375, 1.0, 0.7812, 1.0, 0.8125, 1.0, 0.8125, 1.0, 0.7812, 1.0, 0.5, 1.0, 0.5312, 1.0, 0.5312, 1.0, 0.5, 1.0, 0.2188, 1.0, 0.25, 1.0, 0.25, 1.0, 0.2188, 1.0, 0.9062, 1.0, 0.9375, 1.0, 0.9375, 1.0, 0.9062, 1.0, 0.625, 1.0, 0.6562, 1.0, 0.6562, 1.0, 0.625, 1.0, 0.7823, 0.7288, 0.7823, 1.0, 1.0, 1.0, 1.0, 0.7288, 0.7823, 0.0, 0.7823, 0.3398, 1.0, 0.3398, 1.0, 0.0, 0.0, 0.0, 0.0, 0.3398, 0.4981, 0.3398, 0.4981, 0.0, 0.0, 0.7288, 0.0, 1.0, 0.4981, 1.0, 0.4981, 0.7288, 0.0, 0.5343, 0.0, 0.7288, 0.4981, 0.7288, 0.4981, 0.5343, 0.7823, 0.5343, 0.7823, 0.7288, 1.0, 0.7288, 1.0, 0.5343, 0.7823, 0.3398, 0.7823, 0.5343, 1.0, 0.5343, 1.0, 0.3398, 0.0, 0.3398, 0.0, 0.5343, 0.4981, 0.5343, 0.4981, 0.3398, 0.4981, 0.3398, 0.4981, 0.5343, 0.7823, 0.5343, 0.7823, 0.3398, 0.4981, 0.5343, 0.4981, 0.7288, 0.7823, 0.7288, 0.7823, 0.5343, 0.4981, 0.0, 0.4981, 0.3398, 0.7823, 0.3398, 0.7823, 0.0, 0.4981, 0.7288, 0.4981, 1.0, 0.7823, 1.0, 0.7823, 0.7288, 0.0, 0.0, 0.0, 1.0, 1.0, 1.0, 1.0, 0.0, 0.7823, 0.7288, 1.0, 0.7288, 1.0, 1.0, 0.7823, 1.0, 0.7823, 0.0, 1.0, 0.0, 1.0, 0.3398, 0.7823, 0.3398, 0.0, 0.0, 0.4981, 0.0, 0.4981, 0.3398, 0.0, 0.3398, 0.0, 0.7288, 0.4981, 0.7288, 0.4981, 1.0, 0.0, 1.0, 0.0, 0.5343, 0.4981, 0.5343, 0.4981, 0.7288, 0.0, 0.7288, 0.7823, 0.5343, 1.0, 0.5343, 1.0, 0.7288, 0.7823, 0.7288, 0.7823, 0.3398, 1.0, 0.3398, 1.0, 0.5343, 0.7823, 0.5343, 0.0, 0.3398, 0.4981, 0.3398, 0.4981, 0.5343, 0.0, 0.5343, 0.4981, 0.3398, 0.7823, 0.3398, 0.7823, 0.5343, 0.4981, 0.5343, 0.4981, 0.5343, 0.7823, 0.5343, 0.7823, 0.7288, 0.4981, 0.7288, 0.4981, 0.0, 0.7823, 0.0, 0.7823, 0.3398, 0.4981, 0.3398, 0.4981, 0.7288, 0.7823, 0.7288, 0.7823, 1.0, 0.4981, 1.0, 0.0, 1.0, 0.0, 0.7288, 0.0, 0.7288, 0.0, 1.0, 0.0, 0.0, 0.4981, 0.0, 0.4981, 0.0, 0.0, 0.0, 0.4981, 0.0, 0.7823, 0.0, 0.7823, 0.0, 0.4981, 0.0, 0.0, 0.3398, 0.0, 0.0, 0.0, 0.0, 0.0, 0.3398, 0.7823, 1.0, 0.4981, 1.0, 0.4981, 1.0, 0.7823, 1.0, 1.0, 1.0, 0.7823, 1.0, 0.7823, 1.0, 1.0, 1.0, 0.7823, 0.0, 1.0, 0.0, 1.0, 0.0, 0.7823, 0.0, 1.0, 0.7288, 1.0, 1.0, 1.0, 1.0, 1.0, 0.7288, 0.0, 0.7288, 0.0, 0.5343, 0.0, 0.5343, 0.0, 0.7288, 0.4981, 1.0, 0.0, 1.0, 0.0, 1.0, 0.4981, 1.0, 1.0, 0.3398, 1.0, 0.5343, 1.0, 0.5343, 1.0, 0.3398, 0.0, 0.5343, 0.0, 0.3398, 0.0, 0.3398, 0.0, 0.5343, 1.0, 0.5343, 1.0, 0.7288, 1.0, 0.7288, 1.0, 0.5343, 1.0, 0.0, 1.0, 0.3398, 1.0, 0.3398, 1.0, 0.0, 0.0, 0.0, 1.0, 0.0, 1.0, 1.0, 0.0, 1.0, 1.0, 0.0, 1.0, 1.0, 1.0, 1.0, 1.0, 0.0, 0.0, 1.0, 0.0, 0.0, 0.0, 0.0, 0.0, 1.0, 1.0, 1.0, 0.0, 1.0, 0.0, 1.0, 1.0, 1.0, 0.0, 0.0, 1.0, 0.0, 1.0, 0.0, 0.0, 0.0])
_uv.active_render = True
_uv = me_cube_001.uv_layers.new(name='UVMap.001')
_uv.uv.foreach_set('vector', [0.375, 0.0, 0.625, 0.0, 0.625, 0.25, 0.375, 0.25, 0.625, 0.5, 0.375, 0.5, 0.375, 0.5, 0.625, 0.5, 0.375, 0.5, 0.625, 0.5, 0.625, 0.75, 0.375, 0.75, 0.625, 0.75, 0.875, 0.75, 0.875, 0.75, 0.625, 0.75, 0.125, 0.5, 0.375, 0.5, 0.375, 0.75, 0.125, 0.75, 0.625, 0.5, 0.875, 0.5, 0.875, 0.75, 0.625, 0.75, 0.375, 0.75, 0.625, 0.75, 0.625, 1.0, 0.375, 1.0, 0.375, 0.75, 0.625, 0.75, 0.625, 0.75, 0.375, 0.75, 0.625, 0.0, 0.375, 0.0, 0.375, 0.0, 0.625, 0.0, 0.125, 0.75, 0.375, 0.75, 0.375, 0.75, 0.125, 0.75, 0.875, 0.5, 0.625, 0.5, 0.625, 0.5, 0.875, 0.5, 0.375, 0.5, 0.125, 0.5, 0.125, 0.5, 0.375, 0.5, 0.875, 0.5, 0.625, 0.5, 0.625, 0.5, 0.875, 0.5, 0.375, 0.25, 0.625, 0.25, 0.625, 0.25, 0.375, 0.25, 0.375, 0.25, 0.625, 0.25, 0.625, 0.5, 0.375, 0.5, 0.375, 0.25, 0.625, 0.25, 0.625, 0.25, 0.375, 0.25, 0.625, 0.5, 0.375, 0.5, 0.375, 0.5, 0.625, 0.5, 0.375, 0.5, 0.125, 0.5, 0.125, 0.5, 0.375, 0.5, 1.0, 0.5, 1.0, 1.0, 0.9688, 1.0, 0.9688, 0.5, 0.9688, 0.5, 0.9688, 1.0, 0.9375, 1.0, 0.9375, 0.5, 0.9375, 0.5, 0.9375, 1.0, 0.9062, 1.0, 0.9062, 0.5, 0.9062, 0.5, 0.9062, 1.0, 0.875, 1.0, 0.875, 0.5, 0.875, 0.5, 0.875, 1.0, 0.8438, 1.0, 0.8438, 0.5, 0.8438, 0.5, 0.8438, 1.0, 0.8125, 1.0, 0.8125, 0.5, 0.8125, 0.5, 0.8125, 1.0, 0.7812, 1.0, 0.7812, 0.5, 0.7812, 0.5, 0.7812, 1.0, 0.75, 1.0, 0.75, 0.5, 0.75, 0.5, 0.75, 1.0, 0.7188, 1.0, 0.7188, 0.5, 0.7188, 0.5, 0.7188, 1.0, 0.6875, 1.0, 0.6875, 0.5, 0.6875, 0.5, 0.6875, 1.0, 0.6562, 1.0, 0.6562, 0.5, 0.6562, 0.5, 0.6562, 1.0, 0.625, 1.0, 0.625, 0.5, 0.625, 0.5, 0.625, 1.0, 0.5938, 1.0, 0.5938, 0.5, 0.5938, 0.5, 0.5938, 1.0, 0.5625, 1.0, 0.5625, 0.5, 0.5625, 0.5, 0.5625, 1.0, 0.5312, 1.0, 0.5312, 0.5, 0.5312, 0.5, 0.5312, 1.0, 0.5, 1.0, 0.5, 0.5, 0.5, 0.5, 0.5, 1.0, 0.4688, 1.0, 0.4688, 0.5, 0.4688, 0.5, 0.4688, 1.0, 0.4375, 1.0, 0.4375, 0.5, 0.4375, 0.5, 0.4375, 1.0, 0.4062, 1.0, 0.4062, 0.5, 0.4062, 0.5, 0.4062, 1.0, 0.375, 1.0, 0.375, 0.5, 0.375, 0.5, 0.375, 1.0, 0.3438, 1.0, 0.3438, 0.5, 0.3438, 0.5, 0.3438, 1.0, 0.3125, 1.0, 0.3125, 0.5, 0.3125, 0.5, 0.3125, 1.0, 0.2812, 1.0, 0.2812, 0.5, 0.2812, 0.5, 0.2812, 1.0, 0.25, 1.0, 0.25, 0.5, 0.25, 0.5, 0.25, 1.0, 0.2188, 1.0, 0.2188, 0.5, 0.2188, 0.5, 0.2188, 1.0, 0.1875, 1.0, 0.1875, 0.5, 0.1875, 0.5, 0.1875, 1.0, 0.1562, 1.0, 0.1562, 0.5, 0.1562, 0.5, 0.1562, 1.0, 0.125, 1.0, 0.125, 0.5, 0.125, 0.5, 0.125, 1.0, 0.09375, 1.0, 0.09375, 0.5, 0.09375, 0.5, 0.09375, 1.0, 0.0625, 1.0, 0.0625, 0.5, 0.875, 1.0, 0.9062, 1.0, 0.9062, 1.0, 0.875, 1.0, 0.0625, 0.5, 0.0625, 1.0, 0.03125, 1.0, 0.03125, 0.5, 0.03125, 0.5, 0.03125, 1.0, 0.0, 1.0, 0.0, 0.5, 0.75, 0.49, 0.7968, 0.4854, 0.8418, 0.4717, 0.8833, 0.4496, 0.9197, 0.4197, 0.9496, 0.3833, 0.9717, 0.3418, 0.9854, 0.2968, 0.99, 0.25, 0.9854, 0.2032, 0.9717, 0.1582, 0.9496, 0.1167, 0.9197, 0.08029, 0.8833, 0.05045, 0.8418, 0.02827, 0.7968, 0.01461, 0.75, 0.01, 0.7032, 0.01461, 0.6582, 0.02827, 0.6167, 0.05045, 0.5803, 0.08029, 0.5504, 0.1167, 0.5283, 0.1582, 0.5146, 0.2032, 0.51, 0.25, 0.5146, 0.2968, 0.5283, 0.3418, 0.5504, 0.3833, 0.5803, 0.4197, 0.6167, 0.4496, 0.6582, 0.4717, 0.7032, 0.4854, 0.2968, 0.4854, 0.25, 0.49, 0.2032, 0.4854, 0.1582, 0.4717, 0.1167, 0.4496, 0.08029, 0.4197, 0.05045, 0.3833, 0.02827, 0.3418, 0.01461, 0.2968, 0.01, 0.25, 0.01461, 0.2032, 0.02827, 0.1582, 0.05045, 0.1167, 0.08029, 0.08029, 0.1167, 0.05045, 0.1582, 0.02827, 0.2032, 0.01461, 0.25, 0.01, 0.2968, 0.01461, 0.3418, 0.02827, 0.3833, 0.05045, 0.4197, 0.08029, 0.4496, 0.1167, 0.4717, 0.1582, 0.4854, 0.2032, 0.49, 0.25, 0.4854, 0.2968, 0.4717, 0.3418, 0.4496, 0.3833, 0.4197, 0.4197, 0.3833, 0.4496, 0.3418, 0.4717, 0.5938, 1.0, 0.625, 1.0, 0.625, 1.0, 0.5938, 1.0, 0.3125, 1.0, 0.3438, 1.0, 0.3438, 1.0, 0.3125, 1.0, 0.03125, 1.0, 0.0625, 1.0, 0.0625, 1.0, 0.03125, 1.0, 0.7188, 1.0, 0.75, 1.0, 0.75, 1.0, 0.7188, 1.0, 0.4375, 1.0, 0.4688, 1.0, 0.4688, 1.0, 0.4375, 1.0, 0.1562, 1.0, 0.1875, 1.0, 0.1875, 1.0, 0.1562, 1.0, 0.8438, 1.0, 0.875, 1.0, 0.875, 1.0, 0.8438, 1.0, 0.5625, 1.0, 0.5938, 1.0, 0.5938, 1.0, 0.5625, 1.0, 0.2812, 1.0, 0.3125, 1.0, 0.3125, 1.0, 0.2812, 1.0, 0.9688, 1.0, 1.0, 1.0, 1.0, 1.0, 0.9688, 1.0, 0.0, 1.0, 0.03125, 1.0, 0.03125, 1.0, 0.0, 1.0, 0.6875, 1.0, 0.7188, 1.0, 0.7188, 1.0, 0.6875, 1.0, 0.4062, 1.0, 0.4375, 1.0, 0.4375, 1.0, 0.4062, 1.0, 0.125, 1.0, 0.1562, 1.0, 0.1562, 1.0, 0.125, 1.0, 0.8125, 1.0, 0.8438, 1.0, 0.8438, 1.0, 0.8125, 1.0, 0.5312, 1.0, 0.5625, 1.0, 0.5625, 1.0, 0.5312, 1.0, 0.25, 1.0, 0.2812, 1.0, 0.2812, 1.0, 0.25, 1.0, 0.9375, 1.0, 0.9688, 1.0, 0.9688, 1.0, 0.9375, 1.0, 0.6562, 1.0, 0.6875, 1.0, 0.6875, 1.0, 0.6562, 1.0, 0.375, 1.0, 0.4062, 1.0, 0.4062, 1.0, 0.375, 1.0, 0.09375, 1.0, 0.125, 1.0, 0.125, 1.0, 0.09375, 1.0, 0.7812, 1.0, 0.8125, 1.0, 0.8125, 1.0, 0.7812, 1.0, 0.5, 1.0, 0.5312, 1.0, 0.5312, 1.0, 0.5, 1.0, 0.2188, 1.0, 0.25, 1.0, 0.25, 1.0, 0.2188, 1.0, 0.9062, 1.0, 0.9375, 1.0, 0.9375, 1.0, 0.9062, 1.0, 0.625, 1.0, 0.6562, 1.0, 0.6562, 1.0, 0.625, 1.0, 0.3438, 1.0, 0.375, 1.0, 0.375, 1.0, 0.3438, 1.0, 0.0625, 1.0, 0.09375, 1.0, 0.09375, 1.0, 0.0625, 1.0, 0.75, 1.0, 0.7812, 1.0, 0.7812, 1.0, 0.75, 1.0, 0.4688, 1.0, 0.5, 1.0, 0.5, 1.0, 0.4688, 1.0, 0.1875, 1.0, 0.2188, 1.0, 0.2188, 1.0, 0.1875, 1.0, 1.0, 0.5, 1.0, 1.0, 0.9688, 1.0, 0.9688, 0.5, 0.9688, 0.5, 0.9688, 1.0, 0.9375, 1.0, 0.9375, 0.5, 0.9375, 0.5, 0.9375, 1.0, 0.9062, 1.0, 0.9062, 0.5, 0.9062, 0.5, 0.9062, 1.0, 0.875, 1.0, 0.875, 0.5, 0.875, 0.5, 0.875, 1.0, 0.8438, 1.0, 0.8438, 0.5, 0.8438, 0.5, 0.8438, 1.0, 0.8125, 1.0, 0.8125, 0.5, 0.8125, 0.5, 0.8125, 1.0, 0.7812, 1.0, 0.7812, 0.5, 0.7812, 0.5, 0.7812, 1.0, 0.75, 1.0, 0.75, 0.5, 0.75, 0.5, 0.75, 1.0, 0.7188, 1.0, 0.7188, 0.5, 0.7188, 0.5, 0.7188, 1.0, 0.6875, 1.0, 0.6875, 0.5, 0.6875, 0.5, 0.6875, 1.0, 0.6562, 1.0, 0.6562, 0.5, 0.6562, 0.5, 0.6562, 1.0, 0.625, 1.0, 0.625, 0.5, 0.625, 0.5, 0.625, 1.0, 0.5938, 1.0, 0.5938, 0.5, 0.5938, 0.5, 0.5938, 1.0, 0.5625, 1.0, 0.5625, 0.5, 0.5625, 0.5, 0.5625, 1.0, 0.5312, 1.0, 0.5312, 0.5, 0.5312, 0.5, 0.5312, 1.0, 0.5, 1.0, 0.5, 0.5, 0.5, 0.5, 0.5, 1.0, 0.4688, 1.0, 0.4688, 0.5, 0.4688, 0.5, 0.4688, 1.0, 0.4375, 1.0, 0.4375, 0.5, 0.4375, 0.5, 0.4375, 1.0, 0.4062, 1.0, 0.4062, 0.5, 0.4062, 0.5, 0.4062, 1.0, 0.375, 1.0, 0.375, 0.5, 0.375, 0.5, 0.375, 1.0, 0.3438, 1.0, 0.3438, 0.5, 0.3438, 0.5, 0.3438, 1.0, 0.3125, 1.0, 0.3125, 0.5, 0.3125, 0.5, 0.3125, 1.0, 0.2812, 1.0, 0.2812, 0.5, 0.2812, 0.5, 0.2812, 1.0, 0.25, 1.0, 0.25, 0.5, 0.25, 0.5, 0.25, 1.0, 0.2188, 1.0, 0.2188, 0.5, 0.2188, 0.5, 0.2188, 1.0, 0.1875, 1.0, 0.1875, 0.5, 0.1875, 0.5, 0.1875, 1.0, 0.1562, 1.0, 0.1562, 0.5, 0.1562, 0.5, 0.1562, 1.0, 0.125, 1.0, 0.125, 0.5, 0.125, 0.5, 0.125, 1.0, 0.09375, 1.0, 0.09375, 0.5, 0.09375, 0.5, 0.09375, 1.0, 0.0625, 1.0, 0.0625, 0.5, 0.3438, 1.0, 0.375, 1.0, 0.375, 1.0, 0.3438, 1.0, 0.0625, 0.5, 0.0625, 1.0, 0.03125, 1.0, 0.03125, 0.5, 0.03125, 0.5, 0.03125, 1.0, 0.0, 1.0, 0.0, 0.5, 0.75, 0.49, 0.7968, 0.4854, 0.8418, 0.4717, 0.8833, 0.4496, 0.9197, 0.4197, 0.9496, 0.3833, 0.9717, 0.3418, 0.9854, 0.2968, 0.99, 0.25, 0.9854, 0.2032, 0.9717, 0.1582, 0.9496, 0.1167, 0.9197, 0.08029, 0.8833, 0.05045, 0.8418, 0.02827, 0.7968, 0.01461, 0.75, 0.01, 0.7032, 0.01461, 0.6582, 0.02827, 0.6167, 0.05045, 0.5803, 0.08029, 0.5504, 0.1167, 0.5283, 0.1582, 0.5146, 0.2032, 0.51, 0.25, 0.5146, 0.2968, 0.5283, 0.3418, 0.5504, 0.3833, 0.5803, 0.4197, 0.6167, 0.4496, 0.6582, 0.4717, 0.7032, 0.4854, 0.2968, 0.4854, 0.25, 0.49, 0.2032, 0.4854, 0.1582, 0.4717, 0.1167, 0.4496, 0.08029, 0.4197, 0.05045, 0.3833, 0.02827, 0.3418, 0.01461, 0.2968, 0.01, 0.25, 0.01461, 0.2032, 0.02827, 0.1582, 0.05045, 0.1167, 0.08029, 0.08029, 0.1167, 0.05045, 0.1582, 0.02827, 0.2032, 0.01461, 0.25, 0.01, 0.2968, 0.01461, 0.3418, 0.02827, 0.3833, 0.05045, 0.4197, 0.08029, 0.4496, 0.1167, 0.4717, 0.1582, 0.4854, 0.2032, 0.49, 0.25, 0.4854, 0.2968, 0.4717, 0.3418, 0.4496, 0.3833, 0.4197, 0.4197, 0.3833, 0.4496, 0.3418, 0.4717, 0.0625, 1.0, 0.09375, 1.0, 0.09375, 1.0, 0.0625, 1.0, 0.75, 1.0, 0.7812, 1.0, 0.7812, 1.0, 0.75, 1.0, 0.4688, 1.0, 0.5, 1.0, 0.5, 1.0, 0.4688, 1.0, 0.1875, 1.0, 0.2188, 1.0, 0.2188, 1.0, 0.1875, 1.0, 0.875, 1.0, 0.9062, 1.0, 0.9062, 1.0, 0.875, 1.0, 0.5938, 1.0, 0.625, 1.0, 0.625, 1.0, 0.5938, 1.0, 0.3125, 1.0, 0.3438, 1.0, 0.3438, 1.0, 0.3125, 1.0, 0.03125, 1.0, 0.0625, 1.0, 0.0625, 1.0, 0.03125, 1.0, 0.7188, 1.0, 0.75, 1.0, 0.75, 1.0, 0.7188, 1.0, 0.4375, 1.0, 0.4688, 1.0, 0.4688, 1.0, 0.4375, 1.0, 0.1562, 1.0, 0.1875, 1.0, 0.1875, 1.0, 0.1562, 1.0, 0.8438, 1.0, 0.875, 1.0, 0.875, 1.0, 0.8438, 1.0, 0.5625, 1.0, 0.5938, 1.0, 0.5938, 1.0, 0.5625, 1.0, 0.2812, 1.0, 0.3125, 1.0, 0.3125, 1.0, 0.2812, 1.0, 0.9688, 1.0, 1.0, 1.0, 1.0, 1.0, 0.9688, 1.0, 0.0, 1.0, 0.03125, 1.0, 0.03125, 1.0, 0.0, 1.0, 0.6875, 1.0, 0.7188, 1.0, 0.7188, 1.0, 0.6875, 1.0, 0.4062, 1.0, 0.4375, 1.0, 0.4375, 1.0, 0.4062, 1.0, 0.125, 1.0, 0.1562, 1.0, 0.1562, 1.0, 0.125, 1.0, 0.8125, 1.0, 0.8438, 1.0, 0.8438, 1.0, 0.8125, 1.0, 0.5312, 1.0, 0.5625, 1.0, 0.5625, 1.0, 0.5312, 1.0, 0.25, 1.0, 0.2812, 1.0, 0.2812, 1.0, 0.25, 1.0, 0.9375, 1.0, 0.9688, 1.0, 0.9688, 1.0, 0.9375, 1.0, 0.6562, 1.0, 0.6875, 1.0, 0.6875, 1.0, 0.6562, 1.0, 0.375, 1.0, 0.4062, 1.0, 0.4062, 1.0, 0.375, 1.0, 0.09375, 1.0, 0.125, 1.0, 0.125, 1.0, 0.09375, 1.0, 0.7812, 1.0, 0.8125, 1.0, 0.8125, 1.0, 0.7812, 1.0, 0.5, 1.0, 0.5312, 1.0, 0.5312, 1.0, 0.5, 1.0, 0.2188, 1.0, 0.25, 1.0, 0.25, 1.0, 0.2188, 1.0, 0.9062, 1.0, 0.9375, 1.0, 0.9375, 1.0, 0.9062, 1.0, 0.625, 1.0, 0.6562, 1.0, 0.6562, 1.0, 0.625, 1.0, 0.7823, 0.7288, 0.7823, 1.0, 1.0, 1.0, 1.0, 0.7288, 0.7823, 0.0, 0.7823, 0.3398, 1.0, 0.3398, 1.0, 0.0, 0.0, 0.0, 0.0, 0.3398, 0.4981, 0.3398, 0.4981, 0.0, 0.0, 0.7288, 0.0, 1.0, 0.4981, 1.0, 0.4981, 0.7288, 0.0, 0.5343, 0.0, 0.7288, 0.4981, 0.7288, 0.4981, 0.5343, 0.7823, 0.5343, 0.7823, 0.7288, 1.0, 0.7288, 1.0, 0.5343, 0.7823, 0.3398, 0.7823, 0.5343, 1.0, 0.5343, 1.0, 0.3398, 0.0, 0.3398, 0.0, 0.5343, 0.4981, 0.5343, 0.4981, 0.3398, 0.4981, 0.3398, 0.4981, 0.5343, 0.7823, 0.5343, 0.7823, 0.3398, 0.4981, 0.5343, 0.4981, 0.7288, 0.7823, 0.7288, 0.7823, 0.5343, 0.4981, 0.0, 0.4981, 0.3398, 0.7823, 0.3398, 0.7823, 0.0, 0.4981, 0.7288, 0.4981, 1.0, 0.7823, 1.0, 0.7823, 0.7288, 0.0, 0.0, 0.0, 1.0, 1.0, 1.0, 1.0, 0.0, 0.7823, 0.7288, 1.0, 0.7288, 1.0, 1.0, 0.7823, 1.0, 0.7823, 0.0, 1.0, 0.0, 1.0, 0.3398, 0.7823, 0.3398, 0.0, 0.0, 0.4981, 0.0, 0.4981, 0.3398, 0.0, 0.3398, 0.0, 0.7288, 0.4981, 0.7288, 0.4981, 1.0, 0.0, 1.0, 0.0, 0.5343, 0.4981, 0.5343, 0.4981, 0.7288, 0.0, 0.7288, 0.7823, 0.5343, 1.0, 0.5343, 1.0, 0.7288, 0.7823, 0.7288, 0.7823, 0.3398, 1.0, 0.3398, 1.0, 0.5343, 0.7823, 0.5343, 0.0, 0.3398, 0.4981, 0.3398, 0.4981, 0.5343, 0.0, 0.5343, 0.4981, 0.3398, 0.7823, 0.3398, 0.7823, 0.5343, 0.4981, 0.5343, 0.4981, 0.5343, 0.7823, 0.5343, 0.7823, 0.7288, 0.4981, 0.7288, 0.4981, 0.0, 0.7823, 0.0, 0.7823, 0.3398, 0.4981, 0.3398, 0.4981, 0.7288, 0.7823, 0.7288, 0.7823, 1.0, 0.4981, 1.0, 0.0, 1.0, 0.0, 0.7288, 0.0, 0.7288, 0.0, 1.0, 0.0, 0.0, 0.4981, 0.0, 0.4981, 0.0, 0.0, 0.0, 0.4981, 0.0, 0.7823, 0.0, 0.7823, 0.0, 0.4981, 0.0, 0.0, 0.3398, 0.0, 0.0, 0.0, 0.0, 0.0, 0.3398, 0.7823, 1.0, 0.4981, 1.0, 0.4981, 1.0, 0.7823, 1.0, 1.0, 1.0, 0.7823, 1.0, 0.7823, 1.0, 1.0, 1.0, 0.7823, 0.0, 1.0, 0.0, 1.0, 0.0, 0.7823, 0.0, 1.0, 0.7288, 1.0, 1.0, 1.0, 1.0, 1.0, 0.7288, 0.0, 0.7288, 0.0, 0.5343, 0.0, 0.5343, 0.0, 0.7288, 0.4981, 1.0, 0.0, 1.0, 0.0, 1.0, 0.4981, 1.0, 1.0, 0.3398, 1.0, 0.5343, 1.0, 0.5343, 1.0, 0.3398, 0.0, 0.5343, 0.0, 0.3398, 0.0, 0.3398, 0.0, 0.5343, 1.0, 0.5343, 1.0, 0.7288, 1.0, 0.7288, 1.0, 0.5343, 1.0, 0.0, 1.0, 0.3398, 1.0, 0.3398, 1.0, 0.0, 0.0, 0.0, 1.0, 0.0, 1.0, 1.0, 0.0, 1.0, 1.0, 0.0, 1.0, 1.0, 1.0, 1.0, 1.0, 0.0, 0.0, 1.0, 0.0, 0.0, 0.0, 0.0, 0.0, 1.0, 1.0, 1.0, 0.0, 1.0, 0.0, 1.0, 1.0, 1.0, 0.0, 0.0, 1.0, 0.0, 1.0, 0.0, 0.0, 0.0])
_uv = me_cube_001.uv_layers.new(name='UVMap.002')
_uv.uv.foreach_set('vector', [0.375, 0.0, 0.625, 0.0, 0.625, 0.25, 0.375, 0.25, 0.625, 0.5, 0.375, 0.5, 0.375, 0.5, 0.625, 0.5, 0.375, 0.5, 0.625, 0.5, 0.625, 0.75, 0.375, 0.75, 0.625, 0.75, 0.875, 0.75, 0.875, 0.75, 0.625, 0.75, 0.125, 0.5, 0.375, 0.5, 0.375, 0.75, 0.125, 0.75, 0.625, 0.5, 0.875, 0.5, 0.875, 0.75, 0.625, 0.75, 0.375, 0.75, 0.625, 0.75, 0.625, 1.0, 0.375, 1.0, 0.375, 0.75, 0.625, 0.75, 0.625, 0.75, 0.375, 0.75, 0.625, 0.0, 0.375, 0.0, 0.375, 0.0, 0.625, 0.0, 0.125, 0.75, 0.375, 0.75, 0.375, 0.75, 0.125, 0.75, 0.875, 0.5, 0.625, 0.5, 0.625, 0.5, 0.875, 0.5, 0.375, 0.5, 0.125, 0.5, 0.125, 0.5, 0.375, 0.5, 0.875, 0.5, 0.625, 0.5, 0.625, 0.5, 0.875, 0.5, 0.375, 0.25, 0.625, 0.25, 0.625, 0.25, 0.375, 0.25, 0.375, 0.25, 0.625, 0.25, 0.625, 0.5, 0.375, 0.5, 0.375, 0.25, 0.625, 0.25, 0.625, 0.25, 0.375, 0.25, 0.625, 0.5, 0.375, 0.5, 0.375, 0.5, 0.625, 0.5, 0.375, 0.5, 0.125, 0.5, 0.125, 0.5, 0.375, 0.5, 1.0, 0.5, 1.0, 1.0, 0.9688, 1.0, 0.9688, 0.5, 0.9688, 0.5, 0.9688, 1.0, 0.9375, 1.0, 0.9375, 0.5, 0.9375, 0.5, 0.9375, 1.0, 0.9062, 1.0, 0.9062, 0.5, 0.9062, 0.5, 0.9062, 1.0, 0.875, 1.0, 0.875, 0.5, 0.875, 0.5, 0.875, 1.0, 0.8438, 1.0, 0.8438, 0.5, 0.8438, 0.5, 0.8438, 1.0, 0.8125, 1.0, 0.8125, 0.5, 0.8125, 0.5, 0.8125, 1.0, 0.7812, 1.0, 0.7812, 0.5, 0.7812, 0.5, 0.7812, 1.0, 0.75, 1.0, 0.75, 0.5, 0.75, 0.5, 0.75, 1.0, 0.7188, 1.0, 0.7188, 0.5, 0.7188, 0.5, 0.7188, 1.0, 0.6875, 1.0, 0.6875, 0.5, 0.6875, 0.5, 0.6875, 1.0, 0.6562, 1.0, 0.6562, 0.5, 0.6562, 0.5, 0.6562, 1.0, 0.625, 1.0, 0.625, 0.5, 0.625, 0.5, 0.625, 1.0, 0.5938, 1.0, 0.5938, 0.5, 0.5938, 0.5, 0.5938, 1.0, 0.5625, 1.0, 0.5625, 0.5, 0.5625, 0.5, 0.5625, 1.0, 0.5312, 1.0, 0.5312, 0.5, 0.5312, 0.5, 0.5312, 1.0, 0.5, 1.0, 0.5, 0.5, 0.5, 0.5, 0.5, 1.0, 0.4688, 1.0, 0.4688, 0.5, 0.4688, 0.5, 0.4688, 1.0, 0.4375, 1.0, 0.4375, 0.5, 0.4375, 0.5, 0.4375, 1.0, 0.4062, 1.0, 0.4062, 0.5, 0.4062, 0.5, 0.4062, 1.0, 0.375, 1.0, 0.375, 0.5, 0.375, 0.5, 0.375, 1.0, 0.3438, 1.0, 0.3438, 0.5, 0.3438, 0.5, 0.3438, 1.0, 0.3125, 1.0, 0.3125, 0.5, 0.3125, 0.5, 0.3125, 1.0, 0.2812, 1.0, 0.2812, 0.5, 0.2812, 0.5, 0.2812, 1.0, 0.25, 1.0, 0.25, 0.5, 0.25, 0.5, 0.25, 1.0, 0.2188, 1.0, 0.2188, 0.5, 0.2188, 0.5, 0.2188, 1.0, 0.1875, 1.0, 0.1875, 0.5, 0.1875, 0.5, 0.1875, 1.0, 0.1562, 1.0, 0.1562, 0.5, 0.1562, 0.5, 0.1562, 1.0, 0.125, 1.0, 0.125, 0.5, 0.125, 0.5, 0.125, 1.0, 0.09375, 1.0, 0.09375, 0.5, 0.09375, 0.5, 0.09375, 1.0, 0.0625, 1.0, 0.0625, 0.5, 0.875, 1.0, 0.9062, 1.0, 0.9062, 1.0, 0.875, 1.0, 0.0625, 0.5, 0.0625, 1.0, 0.03125, 1.0, 0.03125, 0.5, 0.03125, 0.5, 0.03125, 1.0, 0.0, 1.0, 0.0, 0.5, 0.75, 0.49, 0.7968, 0.4854, 0.8418, 0.4717, 0.8833, 0.4496, 0.9197, 0.4197, 0.9496, 0.3833, 0.9717, 0.3418, 0.9854, 0.2968, 0.99, 0.25, 0.9854, 0.2032, 0.9717, 0.1582, 0.9496, 0.1167, 0.9197, 0.08029, 0.8833, 0.05045, 0.8418, 0.02827, 0.7968, 0.01461, 0.75, 0.01, 0.7032, 0.01461, 0.6582, 0.02827, 0.6167, 0.05045, 0.5803, 0.08029, 0.5504, 0.1167, 0.5283, 0.1582, 0.5146, 0.2032, 0.51, 0.25, 0.5146, 0.2968, 0.5283, 0.3418, 0.5504, 0.3833, 0.5803, 0.4197, 0.6167, 0.4496, 0.6582, 0.4717, 0.7032, 0.4854, 0.2968, 0.4854, 0.25, 0.49, 0.2032, 0.4854, 0.1582, 0.4717, 0.1167, 0.4496, 0.08029, 0.4197, 0.05045, 0.3833, 0.02827, 0.3418, 0.01461, 0.2968, 0.01, 0.25, 0.01461, 0.2032, 0.02827, 0.1582, 0.05045, 0.1167, 0.08029, 0.08029, 0.1167, 0.05045, 0.1582, 0.02827, 0.2032, 0.01461, 0.25, 0.01, 0.2968, 0.01461, 0.3418, 0.02827, 0.3833, 0.05045, 0.4197, 0.08029, 0.4496, 0.1167, 0.4717, 0.1582, 0.4854, 0.2032, 0.49, 0.25, 0.4854, 0.2968, 0.4717, 0.3418, 0.4496, 0.3833, 0.4197, 0.4197, 0.3833, 0.4496, 0.3418, 0.4717, 0.5938, 1.0, 0.625, 1.0, 0.625, 1.0, 0.5938, 1.0, 0.3125, 1.0, 0.3438, 1.0, 0.3438, 1.0, 0.3125, 1.0, 0.03125, 1.0, 0.0625, 1.0, 0.0625, 1.0, 0.03125, 1.0, 0.7188, 1.0, 0.75, 1.0, 0.75, 1.0, 0.7188, 1.0, 0.4375, 1.0, 0.4688, 1.0, 0.4688, 1.0, 0.4375, 1.0, 0.1562, 1.0, 0.1875, 1.0, 0.1875, 1.0, 0.1562, 1.0, 0.8438, 1.0, 0.875, 1.0, 0.875, 1.0, 0.8438, 1.0, 0.5625, 1.0, 0.5938, 1.0, 0.5938, 1.0, 0.5625, 1.0, 0.2812, 1.0, 0.3125, 1.0, 0.3125, 1.0, 0.2812, 1.0, 0.9688, 1.0, 1.0, 1.0, 1.0, 1.0, 0.9688, 1.0, 0.0, 1.0, 0.03125, 1.0, 0.03125, 1.0, 0.0, 1.0, 0.6875, 1.0, 0.7188, 1.0, 0.7188, 1.0, 0.6875, 1.0, 0.4062, 1.0, 0.4375, 1.0, 0.4375, 1.0, 0.4062, 1.0, 0.125, 1.0, 0.1562, 1.0, 0.1562, 1.0, 0.125, 1.0, 0.8125, 1.0, 0.8438, 1.0, 0.8438, 1.0, 0.8125, 1.0, 0.5312, 1.0, 0.5625, 1.0, 0.5625, 1.0, 0.5312, 1.0, 0.25, 1.0, 0.2812, 1.0, 0.2812, 1.0, 0.25, 1.0, 0.9375, 1.0, 0.9688, 1.0, 0.9688, 1.0, 0.9375, 1.0, 0.6562, 1.0, 0.6875, 1.0, 0.6875, 1.0, 0.6562, 1.0, 0.375, 1.0, 0.4062, 1.0, 0.4062, 1.0, 0.375, 1.0, 0.09375, 1.0, 0.125, 1.0, 0.125, 1.0, 0.09375, 1.0, 0.7812, 1.0, 0.8125, 1.0, 0.8125, 1.0, 0.7812, 1.0, 0.5, 1.0, 0.5312, 1.0, 0.5312, 1.0, 0.5, 1.0, 0.2188, 1.0, 0.25, 1.0, 0.25, 1.0, 0.2188, 1.0, 0.9062, 1.0, 0.9375, 1.0, 0.9375, 1.0, 0.9062, 1.0, 0.625, 1.0, 0.6562, 1.0, 0.6562, 1.0, 0.625, 1.0, 0.3438, 1.0, 0.375, 1.0, 0.375, 1.0, 0.3438, 1.0, 0.0625, 1.0, 0.09375, 1.0, 0.09375, 1.0, 0.0625, 1.0, 0.75, 1.0, 0.7812, 1.0, 0.7812, 1.0, 0.75, 1.0, 0.4688, 1.0, 0.5, 1.0, 0.5, 1.0, 0.4688, 1.0, 0.1875, 1.0, 0.2188, 1.0, 0.2188, 1.0, 0.1875, 1.0, 1.0, 0.5, 1.0, 1.0, 0.9688, 1.0, 0.9688, 0.5, 0.9688, 0.5, 0.9688, 1.0, 0.9375, 1.0, 0.9375, 0.5, 0.9375, 0.5, 0.9375, 1.0, 0.9062, 1.0, 0.9062, 0.5, 0.9062, 0.5, 0.9062, 1.0, 0.875, 1.0, 0.875, 0.5, 0.875, 0.5, 0.875, 1.0, 0.8438, 1.0, 0.8438, 0.5, 0.8438, 0.5, 0.8438, 1.0, 0.8125, 1.0, 0.8125, 0.5, 0.8125, 0.5, 0.8125, 1.0, 0.7812, 1.0, 0.7812, 0.5, 0.7812, 0.5, 0.7812, 1.0, 0.75, 1.0, 0.75, 0.5, 0.75, 0.5, 0.75, 1.0, 0.7188, 1.0, 0.7188, 0.5, 0.7188, 0.5, 0.7188, 1.0, 0.6875, 1.0, 0.6875, 0.5, 0.6875, 0.5, 0.6875, 1.0, 0.6562, 1.0, 0.6562, 0.5, 0.6562, 0.5, 0.6562, 1.0, 0.625, 1.0, 0.625, 0.5, 0.625, 0.5, 0.625, 1.0, 0.5938, 1.0, 0.5938, 0.5, 0.5938, 0.5, 0.5938, 1.0, 0.5625, 1.0, 0.5625, 0.5, 0.5625, 0.5, 0.5625, 1.0, 0.5312, 1.0, 0.5312, 0.5, 0.5312, 0.5, 0.5312, 1.0, 0.5, 1.0, 0.5, 0.5, 0.5, 0.5, 0.5, 1.0, 0.4688, 1.0, 0.4688, 0.5, 0.4688, 0.5, 0.4688, 1.0, 0.4375, 1.0, 0.4375, 0.5, 0.4375, 0.5, 0.4375, 1.0, 0.4062, 1.0, 0.4062, 0.5, 0.4062, 0.5, 0.4062, 1.0, 0.375, 1.0, 0.375, 0.5, 0.375, 0.5, 0.375, 1.0, 0.3438, 1.0, 0.3438, 0.5, 0.3438, 0.5, 0.3438, 1.0, 0.3125, 1.0, 0.3125, 0.5, 0.3125, 0.5, 0.3125, 1.0, 0.2812, 1.0, 0.2812, 0.5, 0.2812, 0.5, 0.2812, 1.0, 0.25, 1.0, 0.25, 0.5, 0.25, 0.5, 0.25, 1.0, 0.2188, 1.0, 0.2188, 0.5, 0.2188, 0.5, 0.2188, 1.0, 0.1875, 1.0, 0.1875, 0.5, 0.1875, 0.5, 0.1875, 1.0, 0.1562, 1.0, 0.1562, 0.5, 0.1562, 0.5, 0.1562, 1.0, 0.125, 1.0, 0.125, 0.5, 0.125, 0.5, 0.125, 1.0, 0.09375, 1.0, 0.09375, 0.5, 0.09375, 0.5, 0.09375, 1.0, 0.0625, 1.0, 0.0625, 0.5, 0.3438, 1.0, 0.375, 1.0, 0.375, 1.0, 0.3438, 1.0, 0.0625, 0.5, 0.0625, 1.0, 0.03125, 1.0, 0.03125, 0.5, 0.03125, 0.5, 0.03125, 1.0, 0.0, 1.0, 0.0, 0.5, 0.75, 0.49, 0.7968, 0.4854, 0.8418, 0.4717, 0.8833, 0.4496, 0.9197, 0.4197, 0.9496, 0.3833, 0.9717, 0.3418, 0.9854, 0.2968, 0.99, 0.25, 0.9854, 0.2032, 0.9717, 0.1582, 0.9496, 0.1167, 0.9197, 0.08029, 0.8833, 0.05045, 0.8418, 0.02827, 0.7968, 0.01461, 0.75, 0.01, 0.7032, 0.01461, 0.6582, 0.02827, 0.6167, 0.05045, 0.5803, 0.08029, 0.5504, 0.1167, 0.5283, 0.1582, 0.5146, 0.2032, 0.51, 0.25, 0.5146, 0.2968, 0.5283, 0.3418, 0.5504, 0.3833, 0.5803, 0.4197, 0.6167, 0.4496, 0.6582, 0.4717, 0.7032, 0.4854, 0.2968, 0.4854, 0.25, 0.49, 0.2032, 0.4854, 0.1582, 0.4717, 0.1167, 0.4496, 0.08029, 0.4197, 0.05045, 0.3833, 0.02827, 0.3418, 0.01461, 0.2968, 0.01, 0.25, 0.01461, 0.2032, 0.02827, 0.1582, 0.05045, 0.1167, 0.08029, 0.08029, 0.1167, 0.05045, 0.1582, 0.02827, 0.2032, 0.01461, 0.25, 0.01, 0.2968, 0.01461, 0.3418, 0.02827, 0.3833, 0.05045, 0.4197, 0.08029, 0.4496, 0.1167, 0.4717, 0.1582, 0.4854, 0.2032, 0.49, 0.25, 0.4854, 0.2968, 0.4717, 0.3418, 0.4496, 0.3833, 0.4197, 0.4197, 0.3833, 0.4496, 0.3418, 0.4717, 0.0625, 1.0, 0.09375, 1.0, 0.09375, 1.0, 0.0625, 1.0, 0.75, 1.0, 0.7812, 1.0, 0.7812, 1.0, 0.75, 1.0, 0.4688, 1.0, 0.5, 1.0, 0.5, 1.0, 0.4688, 1.0, 0.1875, 1.0, 0.2188, 1.0, 0.2188, 1.0, 0.1875, 1.0, 0.875, 1.0, 0.9062, 1.0, 0.9062, 1.0, 0.875, 1.0, 0.5938, 1.0, 0.625, 1.0, 0.625, 1.0, 0.5938, 1.0, 0.3125, 1.0, 0.3438, 1.0, 0.3438, 1.0, 0.3125, 1.0, 0.03125, 1.0, 0.0625, 1.0, 0.0625, 1.0, 0.03125, 1.0, 0.7188, 1.0, 0.75, 1.0, 0.75, 1.0, 0.7188, 1.0, 0.4375, 1.0, 0.4688, 1.0, 0.4688, 1.0, 0.4375, 1.0, 0.1562, 1.0, 0.1875, 1.0, 0.1875, 1.0, 0.1562, 1.0, 0.8438, 1.0, 0.875, 1.0, 0.875, 1.0, 0.8438, 1.0, 0.5625, 1.0, 0.5938, 1.0, 0.5938, 1.0, 0.5625, 1.0, 0.2812, 1.0, 0.3125, 1.0, 0.3125, 1.0, 0.2812, 1.0, 0.9688, 1.0, 1.0, 1.0, 1.0, 1.0, 0.9688, 1.0, 0.0, 1.0, 0.03125, 1.0, 0.03125, 1.0, 0.0, 1.0, 0.6875, 1.0, 0.7188, 1.0, 0.7188, 1.0, 0.6875, 1.0, 0.4062, 1.0, 0.4375, 1.0, 0.4375, 1.0, 0.4062, 1.0, 0.125, 1.0, 0.1562, 1.0, 0.1562, 1.0, 0.125, 1.0, 0.8125, 1.0, 0.8438, 1.0, 0.8438, 1.0, 0.8125, 1.0, 0.5312, 1.0, 0.5625, 1.0, 0.5625, 1.0, 0.5312, 1.0, 0.25, 1.0, 0.2812, 1.0, 0.2812, 1.0, 0.25, 1.0, 0.9375, 1.0, 0.9688, 1.0, 0.9688, 1.0, 0.9375, 1.0, 0.6562, 1.0, 0.6875, 1.0, 0.6875, 1.0, 0.6562, 1.0, 0.375, 1.0, 0.4062, 1.0, 0.4062, 1.0, 0.375, 1.0, 0.09375, 1.0, 0.125, 1.0, 0.125, 1.0, 0.09375, 1.0, 0.7812, 1.0, 0.8125, 1.0, 0.8125, 1.0, 0.7812, 1.0, 0.5, 1.0, 0.5312, 1.0, 0.5312, 1.0, 0.5, 1.0, 0.2188, 1.0, 0.25, 1.0, 0.25, 1.0, 0.2188, 1.0, 0.9062, 1.0, 0.9375, 1.0, 0.9375, 1.0, 0.9062, 1.0, 0.625, 1.0, 0.6562, 1.0, 0.6562, 1.0, 0.625, 1.0, 0.7823, 0.7288, 0.7823, 1.0, 1.0, 1.0, 1.0, 0.7288, 0.7823, 0.0, 0.7823, 0.3398, 1.0, 0.3398, 1.0, 0.0, 0.9321, 0.9999, 0.9321, 0.3641, 9.698e-05, 0.3641, 9.653e-05, 0.9999, 0.0, 0.7288, 0.0, 1.0, 0.4981, 1.0, 0.4981, 0.7288, 0.0, 0.5343, 0.0, 0.7288, 0.4981, 0.7288, 0.4981, 0.5343, 0.7823, 0.5343, 0.7823, 0.7288, 1.0, 0.7288, 1.0, 0.5343, 0.7823, 0.3398, 0.7823, 0.5343, 1.0, 0.5343, 1.0, 0.3398, 0.9321, 0.3641, 0.9321, 9.664e-05, 9.698e-05, 9.653e-05, 9.698e-05, 0.3641, 0.4981, 0.3398, 0.4981, 0.5343, 0.7823, 0.5343, 0.7823, 0.3398, 0.4981, 0.5343, 0.4981, 0.7288, 0.7823, 0.7288, 0.7823, 0.5343, 0.4981, 0.0, 0.4981, 0.3398, 0.7823, 0.3398, 0.7823, 0.0, 0.4981, 0.7288, 0.4981, 1.0, 0.7823, 1.0, 0.7823, 0.7288, 0.0, 0.0, 0.0, 1.0, 1.0, 1.0, 1.0, 0.0, 0.7823, 0.7288, 1.0, 0.7288, 1.0, 1.0, 0.7823, 1.0, 0.7823, 0.0, 1.0, 0.0, 1.0, 0.3398, 0.7823, 0.3398, 0.9321, 0.9999, 9.653e-05, 0.9999, 9.698e-05, 0.3641, 0.9321, 0.3641, 0.0, 0.7288, 0.4981, 0.7288, 0.4981, 1.0, 0.0, 1.0, 0.0, 0.5343, 0.4981, 0.5343, 0.4981, 0.7288, 0.0, 0.7288, 0.7823, 0.5343, 1.0, 0.5343, 1.0, 0.7288, 0.7823, 0.7288, 0.7823, 0.3398, 1.0, 0.3398, 1.0, 0.5343, 0.7823, 0.5343, 0.9321, 0.3641, 9.698e-05, 0.3641, 9.698e-05, 9.653e-05, 0.9321, 9.664e-05, 0.4981, 0.3398, 0.7823, 0.3398, 0.7823, 0.5343, 0.4981, 0.5343, 0.4981, 0.5343, 0.7823, 0.5343, 0.7823, 0.7288, 0.4981, 0.7288, 0.4981, 0.0, 0.7823, 0.0, 0.7823, 0.3398, 0.4981, 0.3398, 0.4981, 0.7288, 0.7823, 0.7288, 0.7823, 1.0, 0.4981, 1.0, 0.0, 1.0, 0.0, 0.7288, 0.0, 0.7288, 0.0, 1.0, 0.9321, 0.9999, 9.653e-05, 0.9999, 9.653e-05, 0.9999, 0.9321, 0.9999, 0.4981, 0.0, 0.7823, 0.0, 0.7823, 0.0, 0.4981, 0.0, 0.9321, 0.3641, 0.9321, 0.9999, 0.9321, 0.9999, 0.9321, 0.3641, 0.7823, 1.0, 0.4981, 1.0, 0.4981, 1.0, 0.7823, 1.0, 1.0, 1.0, 0.7823, 1.0, 0.7823, 1.0, 1.0, 1.0, 0.7823, 0.0, 1.0, 0.0, 1.0, 0.0, 0.7823, 0.0, 1.0, 0.7288, 1.0, 1.0, 1.0, 1.0, 1.0, 0.7288, 0.0, 0.7288, 0.0, 0.5343, 0.0, 0.5343, 0.0, 0.7288, 0.4981, 1.0, 0.0, 1.0, 0.0, 1.0, 0.4981, 1.0, 1.0, 0.3398, 1.0, 0.5343, 1.0, 0.5343, 1.0, 0.3398, 0.9321, 9.664e-05, 0.9321, 0.3641, 0.9321, 0.3641, 0.9321, 9.664e-05, 1.0, 0.5343, 1.0, 0.7288, 1.0, 0.7288, 1.0, 0.5343, 1.0, 0.0, 1.0, 0.3398, 1.0, 0.3398, 1.0, 0.0, 0.0, 0.0, 1.0, 0.0, 1.0, 1.0, 0.0, 1.0, 1.0, 0.0, 1.0, 1.0, 1.0, 1.0, 1.0, 0.0, 0.0, 1.0, 0.0, 0.0, 0.0, 0.0, 0.0, 1.0, 1.0, 1.0, 0.0, 1.0, 0.0, 1.0, 1.0, 1.0, 0.0, 0.0, 1.0, 0.0, 1.0, 0.0, 0.0, 0.0])
me_cube_001.materials.append(mat_material_001)
me_cube_001.use_remesh_fix_poles = True
me_cube_001.use_remesh_preserve_attributes = False
me_cube_001.use_mirror_vertex_groups = False
me_cube_001.update()

# ---- objects
ob_cube = bpy.data.objects.new('Cube', me_cube_001)

# ---- transforms, parenting, visibility, modifiers, constraints
ob_cube.location = (0.0, 0.0, 0.0)
ob_cube.lineart.crease_threshold = 0.0

# ---- collection membership
col_collection.objects.link(ob_cube)

# ---- scene / render settings (as saved in the file)
scene.frame_start = 1; scene.frame_end = 250; scene.frame_set(1)
scene.render.engine = 'BLENDER_EEVEE_NEXT'
scene.cycles.use_denoising = False
scene.cycles.samples = 128
scene.cycles.sampling_pattern = 'TABULATED_SOBOL'
scene.cycles.use_adaptive_sampling = False
scene.cycles.use_light_tree = False
scene.view_settings.view_transform = 'Filmic'
bpy.context.view_layer.update()

# ---- added for rendering (the .blend has no active camera and no usable light): camera, sun
cam_auto = bpy.data.cameras.new('AutoCamera')
cam_auto.lens = 50.0
cam_auto.sensor_width = 36.0
cam_auto.clip_end = 1000.0
ob_auto_camera = bpy.data.objects.new('AutoCamera', cam_auto)
scene.collection.objects.link(ob_auto_camera)
ob_auto_camera.location = (9.98302, -11.7605, 10.8183)
ob_auto_camera.rotation_euler = (1.09748, -7.21219e-08, 0.694738)
scene.camera = ob_auto_camera
light_auto_sun = bpy.data.lights.new('AutoSun', 'SUN')
light_auto_sun.energy = 3.0
light_auto_sun.angle = 0.0523599
ob_auto_sun = bpy.data.objects.new('AutoSun', light_auto_sun)
scene.collection.objects.link(ob_auto_sun)
ob_auto_sun.rotation_euler = (0.872665, 0.174533, 0.523599)
bpy.context.view_layer.update()
